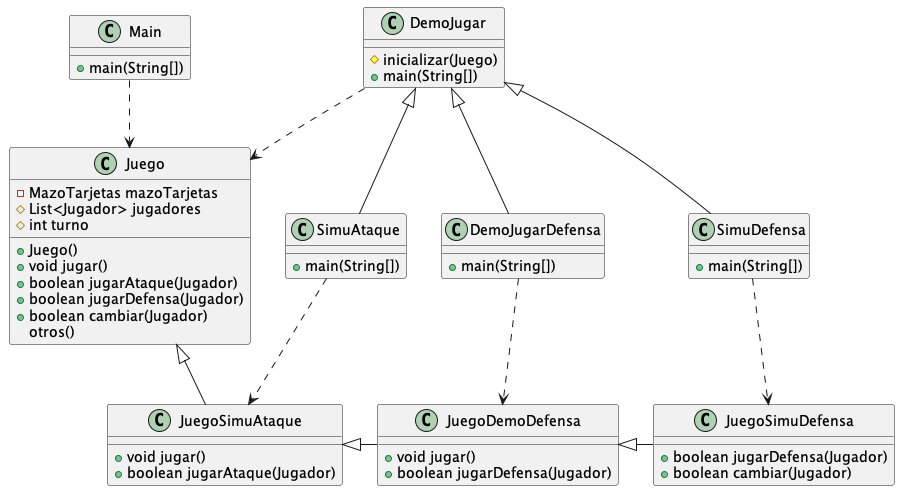

The diagram above was rendered by PlantUML. Its source (embedded in the PNG):
@startuml

class DemoJugar {
# inicializar(Juego)
+ main(String[])
}

class SimuDefensa {
+ main(String[])
}

class DemoJugarDefensa {
+ main(String[])
}

class SimuAtaque {
+ main(String[])
}

class Main {
+ main(String[])
}

class Juego {
- MazoTarjetas mazoTarjetas
# List<Jugador> jugadores
# int turno
+ Juego()
+ void jugar()
+ boolean jugarAtaque(Jugador)
+ boolean jugarDefensa(Jugador)
+ boolean cambiar(Jugador)
  otros()
}

class JuegoSimuAtaque {
+ void jugar()
+ boolean jugarAtaque(Jugador)
}

class JuegoDemoDefensa {
+ void jugar()
+ boolean jugarDefensa(Jugador)
}

class JuegoSimuDefensa {
+ boolean jugarDefensa(Jugador)
+ boolean cambiar(Jugador)
}

JuegoSimuDefensa -left-|> JuegoDemoDefensa
JuegoDemoDefensa -left-|> JuegoSimuAtaque
JuegoSimuAtaque -left-|> Juego

DemoJugarDefensa -up-|> DemoJugar
SimuAtaque -up-|> DemoJugar
SimuDefensa -up-|> DemoJugar

DemoJugar ..> Juego
Main ..> Juego
SimuAtaque ..> JuegoSimuAtaque
DemoJugarDefensa ..> JuegoDemoDefensa
SimuDefensa ..> JuegoSimuDefensa

@enduml